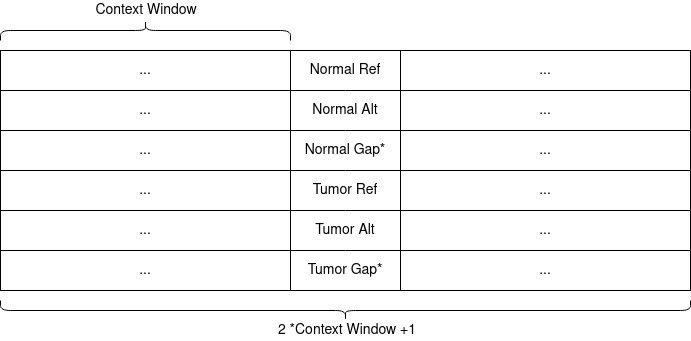

The diagram above was exported from draw.io. Its source (the exported page's mxGraphModel, read from the mxfile embedded in the PNG):
<mxGraphModel dx="1357" dy="778" grid="1" gridSize="10" guides="1" tooltips="1" connect="1" arrows="1" fold="1" page="1" pageScale="1" pageWidth="827" pageHeight="1169" math="0" shadow="0">
  <root>
    <mxCell id="0" />
    <mxCell id="1" parent="0" />
    <mxCell id="sZRv3DH42ZhozWxNa13c-2" value="" style="shape=table;html=1;whiteSpace=wrap;startSize=0;container=1;collapsible=0;childLayout=tableLayout;" vertex="1" parent="1">
      <mxGeometry x="69" y="80" width="690" height="240" as="geometry" />
    </mxCell>
    <mxCell id="sZRv3DH42ZhozWxNa13c-3" value="" style="shape=partialRectangle;html=1;whiteSpace=wrap;collapsible=0;dropTarget=0;pointerEvents=0;fillColor=none;top=0;left=0;bottom=0;right=0;points=[[0,0.5],[1,0.5]];portConstraint=eastwest;" vertex="1" parent="sZRv3DH42ZhozWxNa13c-2">
      <mxGeometry width="690" height="40" as="geometry" />
    </mxCell>
    <mxCell id="sZRv3DH42ZhozWxNa13c-4" value="..." style="shape=partialRectangle;html=1;whiteSpace=wrap;connectable=0;fillColor=none;top=0;left=0;bottom=0;right=0;overflow=hidden;fontSize=14;" vertex="1" parent="sZRv3DH42ZhozWxNa13c-3">
      <mxGeometry width="290" height="40" as="geometry" />
    </mxCell>
    <mxCell id="sZRv3DH42ZhozWxNa13c-5" value="Normal Ref" style="shape=partialRectangle;html=1;whiteSpace=wrap;connectable=0;fillColor=none;top=0;left=0;bottom=0;right=0;overflow=hidden;fontSize=14;" vertex="1" parent="sZRv3DH42ZhozWxNa13c-3">
      <mxGeometry x="290" width="110" height="40" as="geometry" />
    </mxCell>
    <mxCell id="sZRv3DH42ZhozWxNa13c-6" value="..." style="shape=partialRectangle;html=1;whiteSpace=wrap;connectable=0;fillColor=none;top=0;left=0;bottom=0;right=0;overflow=hidden;fontSize=14;" vertex="1" parent="sZRv3DH42ZhozWxNa13c-3">
      <mxGeometry x="400" width="290" height="40" as="geometry" />
    </mxCell>
    <mxCell id="sZRv3DH42ZhozWxNa13c-23" style="shape=partialRectangle;html=1;whiteSpace=wrap;collapsible=0;dropTarget=0;pointerEvents=0;fillColor=none;top=0;left=0;bottom=0;right=0;points=[[0,0.5],[1,0.5]];portConstraint=eastwest;" vertex="1" parent="sZRv3DH42ZhozWxNa13c-2">
      <mxGeometry y="40" width="690" height="40" as="geometry" />
    </mxCell>
    <mxCell id="sZRv3DH42ZhozWxNa13c-24" value="..." style="shape=partialRectangle;html=1;whiteSpace=wrap;connectable=0;fillColor=none;top=0;left=0;bottom=0;right=0;overflow=hidden;fontSize=14;" vertex="1" parent="sZRv3DH42ZhozWxNa13c-23">
      <mxGeometry width="290" height="40" as="geometry" />
    </mxCell>
    <mxCell id="sZRv3DH42ZhozWxNa13c-25" value="Normal Alt" style="shape=partialRectangle;html=1;whiteSpace=wrap;connectable=0;fillColor=none;top=0;left=0;bottom=0;right=0;overflow=hidden;fontSize=14;" vertex="1" parent="sZRv3DH42ZhozWxNa13c-23">
      <mxGeometry x="290" width="110" height="40" as="geometry" />
    </mxCell>
    <mxCell id="sZRv3DH42ZhozWxNa13c-26" value="..." style="shape=partialRectangle;html=1;whiteSpace=wrap;connectable=0;fillColor=none;top=0;left=0;bottom=0;right=0;overflow=hidden;fontSize=14;" vertex="1" parent="sZRv3DH42ZhozWxNa13c-23">
      <mxGeometry x="400" width="290" height="40" as="geometry" />
    </mxCell>
    <mxCell id="sZRv3DH42ZhozWxNa13c-19" style="shape=partialRectangle;html=1;whiteSpace=wrap;collapsible=0;dropTarget=0;pointerEvents=0;fillColor=none;top=0;left=0;bottom=0;right=0;points=[[0,0.5],[1,0.5]];portConstraint=eastwest;" vertex="1" parent="sZRv3DH42ZhozWxNa13c-2">
      <mxGeometry y="80" width="690" height="40" as="geometry" />
    </mxCell>
    <mxCell id="sZRv3DH42ZhozWxNa13c-20" value="..." style="shape=partialRectangle;html=1;whiteSpace=wrap;connectable=0;fillColor=none;top=0;left=0;bottom=0;right=0;overflow=hidden;fontSize=14;" vertex="1" parent="sZRv3DH42ZhozWxNa13c-19">
      <mxGeometry width="290" height="40" as="geometry" />
    </mxCell>
    <mxCell id="sZRv3DH42ZhozWxNa13c-21" value="Normal Gap*" style="shape=partialRectangle;html=1;whiteSpace=wrap;connectable=0;fillColor=none;top=0;left=0;bottom=0;right=0;overflow=hidden;fontSize=14;" vertex="1" parent="sZRv3DH42ZhozWxNa13c-19">
      <mxGeometry x="290" width="110" height="40" as="geometry" />
    </mxCell>
    <mxCell id="sZRv3DH42ZhozWxNa13c-22" value="..." style="shape=partialRectangle;html=1;whiteSpace=wrap;connectable=0;fillColor=none;top=0;left=0;bottom=0;right=0;overflow=hidden;fontSize=14;" vertex="1" parent="sZRv3DH42ZhozWxNa13c-19">
      <mxGeometry x="400" width="290" height="40" as="geometry" />
    </mxCell>
    <mxCell id="sZRv3DH42ZhozWxNa13c-15" style="shape=partialRectangle;html=1;whiteSpace=wrap;collapsible=0;dropTarget=0;pointerEvents=0;fillColor=none;top=0;left=0;bottom=0;right=0;points=[[0,0.5],[1,0.5]];portConstraint=eastwest;" vertex="1" parent="sZRv3DH42ZhozWxNa13c-2">
      <mxGeometry y="120" width="690" height="40" as="geometry" />
    </mxCell>
    <mxCell id="sZRv3DH42ZhozWxNa13c-16" value="..." style="shape=partialRectangle;html=1;whiteSpace=wrap;connectable=0;fillColor=none;top=0;left=0;bottom=0;right=0;overflow=hidden;fontSize=14;" vertex="1" parent="sZRv3DH42ZhozWxNa13c-15">
      <mxGeometry width="290" height="40" as="geometry" />
    </mxCell>
    <mxCell id="sZRv3DH42ZhozWxNa13c-17" value="Tumor Ref" style="shape=partialRectangle;html=1;whiteSpace=wrap;connectable=0;fillColor=none;top=0;left=0;bottom=0;right=0;overflow=hidden;fontSize=14;" vertex="1" parent="sZRv3DH42ZhozWxNa13c-15">
      <mxGeometry x="290" width="110" height="40" as="geometry" />
    </mxCell>
    <mxCell id="sZRv3DH42ZhozWxNa13c-18" value="..." style="shape=partialRectangle;html=1;whiteSpace=wrap;connectable=0;fillColor=none;top=0;left=0;bottom=0;right=0;overflow=hidden;fontSize=14;" vertex="1" parent="sZRv3DH42ZhozWxNa13c-15">
      <mxGeometry x="400" width="290" height="40" as="geometry" />
    </mxCell>
    <mxCell id="sZRv3DH42ZhozWxNa13c-7" value="" style="shape=partialRectangle;html=1;whiteSpace=wrap;collapsible=0;dropTarget=0;pointerEvents=0;fillColor=none;top=0;left=0;bottom=0;right=0;points=[[0,0.5],[1,0.5]];portConstraint=eastwest;" vertex="1" parent="sZRv3DH42ZhozWxNa13c-2">
      <mxGeometry y="160" width="690" height="40" as="geometry" />
    </mxCell>
    <mxCell id="sZRv3DH42ZhozWxNa13c-8" value="..." style="shape=partialRectangle;html=1;whiteSpace=wrap;connectable=0;fillColor=none;top=0;left=0;bottom=0;right=0;overflow=hidden;fontSize=14;" vertex="1" parent="sZRv3DH42ZhozWxNa13c-7">
      <mxGeometry width="290" height="40" as="geometry" />
    </mxCell>
    <mxCell id="sZRv3DH42ZhozWxNa13c-9" value="Tumor Alt" style="shape=partialRectangle;html=1;whiteSpace=wrap;connectable=0;fillColor=none;top=0;left=0;bottom=0;right=0;overflow=hidden;fontSize=14;" vertex="1" parent="sZRv3DH42ZhozWxNa13c-7">
      <mxGeometry x="290" width="110" height="40" as="geometry" />
    </mxCell>
    <mxCell id="sZRv3DH42ZhozWxNa13c-10" value="..." style="shape=partialRectangle;html=1;whiteSpace=wrap;connectable=0;fillColor=none;top=0;left=0;bottom=0;right=0;overflow=hidden;fontSize=14;" vertex="1" parent="sZRv3DH42ZhozWxNa13c-7">
      <mxGeometry x="400" width="290" height="40" as="geometry" />
    </mxCell>
    <mxCell id="sZRv3DH42ZhozWxNa13c-11" value="" style="shape=partialRectangle;html=1;whiteSpace=wrap;collapsible=0;dropTarget=0;pointerEvents=0;fillColor=none;top=0;left=0;bottom=0;right=0;points=[[0,0.5],[1,0.5]];portConstraint=eastwest;" vertex="1" parent="sZRv3DH42ZhozWxNa13c-2">
      <mxGeometry y="200" width="690" height="40" as="geometry" />
    </mxCell>
    <mxCell id="sZRv3DH42ZhozWxNa13c-12" value="..." style="shape=partialRectangle;html=1;whiteSpace=wrap;connectable=0;fillColor=none;top=0;left=0;bottom=0;right=0;overflow=hidden;fontSize=14;" vertex="1" parent="sZRv3DH42ZhozWxNa13c-11">
      <mxGeometry width="290" height="40" as="geometry" />
    </mxCell>
    <mxCell id="sZRv3DH42ZhozWxNa13c-13" value="Tumor Gap*" style="shape=partialRectangle;html=1;whiteSpace=wrap;connectable=0;fillColor=none;top=0;left=0;bottom=0;right=0;overflow=hidden;fontSize=14;" vertex="1" parent="sZRv3DH42ZhozWxNa13c-11">
      <mxGeometry x="290" width="110" height="40" as="geometry" />
    </mxCell>
    <mxCell id="sZRv3DH42ZhozWxNa13c-14" value="..." style="shape=partialRectangle;html=1;whiteSpace=wrap;connectable=0;fillColor=none;top=0;left=0;bottom=0;right=0;overflow=hidden;fontSize=14;" vertex="1" parent="sZRv3DH42ZhozWxNa13c-11">
      <mxGeometry x="400" width="290" height="40" as="geometry" />
    </mxCell>
    <mxCell id="sZRv3DH42ZhozWxNa13c-27" value="" style="shape=curlyBracket;whiteSpace=wrap;html=1;rounded=1;fontSize=14;direction=north;" vertex="1" parent="1">
      <mxGeometry x="69" y="330" width="690" height="20" as="geometry" />
    </mxCell>
    <mxCell id="sZRv3DH42ZhozWxNa13c-28" value="" style="shape=curlyBracket;whiteSpace=wrap;html=1;rounded=1;fontSize=14;direction=south;" vertex="1" parent="1">
      <mxGeometry x="69" y="50" width="290" height="20" as="geometry" />
    </mxCell>
    <mxCell id="sZRv3DH42ZhozWxNa13c-29" value="Context Window" style="text;html=1;strokeColor=none;fillColor=none;align=center;verticalAlign=middle;whiteSpace=wrap;rounded=0;fontSize=14;" vertex="1" parent="1">
      <mxGeometry x="160" y="30" width="110" height="20" as="geometry" />
    </mxCell>
    <mxCell id="sZRv3DH42ZhozWxNa13c-30" value="&amp;nbsp;2 *Context Window +1" style="text;html=1;strokeColor=none;fillColor=none;align=center;verticalAlign=middle;whiteSpace=wrap;rounded=0;fontSize=14;" vertex="1" parent="1">
      <mxGeometry x="334" y="350" width="160" height="20" as="geometry" />
    </mxCell>
  </root>
</mxGraphModel>